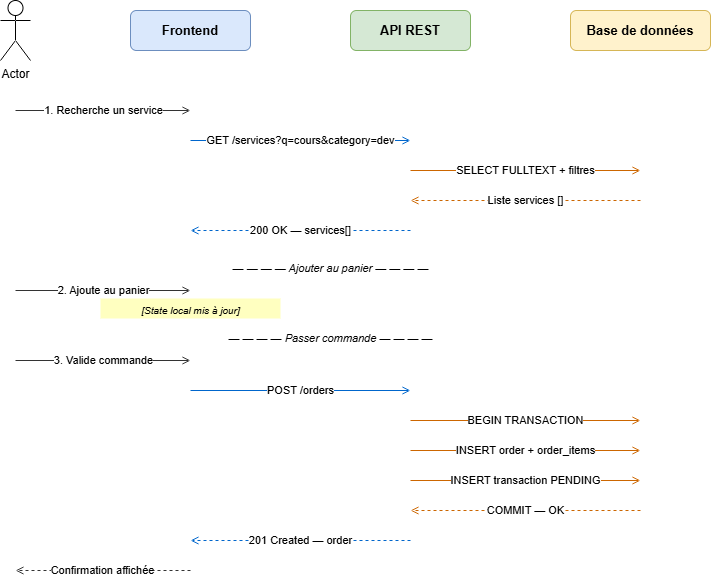

The diagram above was exported from draw.io. Its source (the exported page's mxGraphModel, read from the mxfile embedded in the PNG):
<mxGraphModel dx="860" dy="439" grid="1" gridSize="10" guides="1" tooltips="1" connect="1" arrows="1" fold="1" page="1" pageScale="1" pageWidth="827" pageHeight="1169" math="0" shadow="0">
  <root>
    <mxCell id="0" />
    <mxCell id="1" parent="0" />
    <mxCell id="3" parent="1" style="rounded=1;whiteSpace=wrap;html=1;fillColor=#dae8fc;strokeColor=#6c8ebf;fontSize=13;fontStyle=1;" value="Frontend" vertex="1">
      <mxGeometry height="40" width="120" x="200" y="20" as="geometry" />
    </mxCell>
    <mxCell id="4" parent="1" style="rounded=1;whiteSpace=wrap;html=1;fillColor=#d5e8d4;strokeColor=#82b366;fontSize=13;fontStyle=1;" value="API REST" vertex="1">
      <mxGeometry height="40" width="120" x="420" y="20" as="geometry" />
    </mxCell>
    <mxCell id="5" parent="1" style="rounded=1;whiteSpace=wrap;html=1;fillColor=#fff2cc;strokeColor=#d6b656;fontSize=13;fontStyle=1;" value="Base de données" vertex="1">
      <mxGeometry height="40" width="140" x="640" y="20" as="geometry" />
    </mxCell>
    <mxCell id="l1" edge="1" parent="1" style="endArrow=none;dashed=1;strokeColor=#999;" value="">
      <mxGeometry relative="1" x="85" y="90" as="geometry">
        <Array as="points">
          <mxPoint x="85" y="720" />
        </Array>
      </mxGeometry>
    </mxCell>
    <mxCell id="l2" edge="1" parent="1" style="endArrow=none;dashed=1;strokeColor=#999;" value="">
      <mxGeometry relative="1" x="260" y="60" as="geometry">
        <Array as="points">
          <mxPoint x="260" y="720" />
        </Array>
      </mxGeometry>
    </mxCell>
    <mxCell id="l3" edge="1" parent="1" style="endArrow=none;dashed=1;strokeColor=#999;" value="">
      <mxGeometry relative="1" x="480" y="60" as="geometry">
        <Array as="points">
          <mxPoint x="480" y="720" />
        </Array>
      </mxGeometry>
    </mxCell>
    <mxCell id="l4" edge="1" parent="1" style="endArrow=none;dashed=1;strokeColor=#999;" value="">
      <mxGeometry relative="1" x="710" y="60" as="geometry">
        <Array as="points">
          <mxPoint x="710" y="720" />
        </Array>
      </mxGeometry>
    </mxCell>
    <mxCell id="m1" edge="1" parent="1" style="endArrow=open;endFill=0;html=1;strokeColor=#333;" value="1. Recherche un service">
      <mxGeometry relative="1" as="geometry">
        <mxPoint x="85" y="120" as="sourcePoint" />
        <mxPoint x="260" y="120" as="targetPoint" />
      </mxGeometry>
    </mxCell>
    <mxCell id="m2" edge="1" parent="1" style="endArrow=open;endFill=0;html=1;strokeColor=#0066cc;" value="GET /services?q=cours&amp;category=dev">
      <mxGeometry relative="1" as="geometry">
        <mxPoint x="260" y="150" as="sourcePoint" />
        <mxPoint x="480" y="150" as="targetPoint" />
      </mxGeometry>
    </mxCell>
    <mxCell id="m3" edge="1" parent="1" style="endArrow=open;endFill=0;html=1;strokeColor=#cc6600;" value="SELECT FULLTEXT + filtres">
      <mxGeometry relative="1" as="geometry">
        <mxPoint x="480" y="180" as="sourcePoint" />
        <mxPoint x="710" y="180" as="targetPoint" />
      </mxGeometry>
    </mxCell>
    <mxCell id="m4" edge="1" parent="1" style="endArrow=open;endFill=0;html=1;dashed=1;strokeColor=#cc6600;" value="Liste services []">
      <mxGeometry relative="1" as="geometry">
        <mxPoint x="710" y="210" as="sourcePoint" />
        <mxPoint x="480" y="210" as="targetPoint" />
      </mxGeometry>
    </mxCell>
    <mxCell id="m5" edge="1" parent="1" style="endArrow=open;endFill=0;html=1;dashed=1;strokeColor=#0066cc;" value="200 OK — services[]">
      <mxGeometry relative="1" as="geometry">
        <mxPoint x="480" y="240" as="sourcePoint" />
        <mxPoint x="260" y="240" as="targetPoint" />
      </mxGeometry>
    </mxCell>
    <mxCell id="sep1" parent="1" style="text;html=1;align=center;fontSize=11;fontStyle=2;strokeColor=none;fillColor=none;" value="— — — — Ajouter au panier — — — —" vertex="1">
      <mxGeometry height="20" width="500" x="150" y="265" as="geometry" />
    </mxCell>
    <mxCell id="m6" edge="1" parent="1" style="endArrow=open;endFill=0;html=1;strokeColor=#333;" value="2. Ajoute au panier">
      <mxGeometry relative="1" as="geometry">
        <mxPoint x="85" y="300" as="sourcePoint" />
        <mxPoint x="260" y="300" as="targetPoint" />
      </mxGeometry>
    </mxCell>
    <mxCell id="m6b" parent="1" style="text;html=1;align=center;fontSize=10;fontStyle=2;strokeColor=none;fillColor=#ffffc0;" value="[State local mis à jour]" vertex="1">
      <mxGeometry height="20" width="180" x="170" y="308" as="geometry" />
    </mxCell>
    <mxCell id="sep2" parent="1" style="text;html=1;align=center;fontSize=11;fontStyle=2;strokeColor=none;fillColor=none;" value="— — — — Passer commande — — — —" vertex="1">
      <mxGeometry height="20" width="500" x="150" y="335" as="geometry" />
    </mxCell>
    <mxCell id="m7" edge="1" parent="1" style="endArrow=open;endFill=0;html=1;strokeColor=#333;" value="3. Valide commande">
      <mxGeometry relative="1" as="geometry">
        <mxPoint x="85" y="370" as="sourcePoint" />
        <mxPoint x="260" y="370" as="targetPoint" />
      </mxGeometry>
    </mxCell>
    <mxCell id="m8" edge="1" parent="1" style="endArrow=open;endFill=0;html=1;strokeColor=#0066cc;" value="POST /orders">
      <mxGeometry relative="1" as="geometry">
        <mxPoint x="260" y="400" as="sourcePoint" />
        <mxPoint x="480" y="400" as="targetPoint" />
      </mxGeometry>
    </mxCell>
    <mxCell id="m9" edge="1" parent="1" style="endArrow=open;endFill=0;html=1;strokeColor=#cc6600;" value="BEGIN TRANSACTION">
      <mxGeometry relative="1" as="geometry">
        <mxPoint x="480" y="430" as="sourcePoint" />
        <mxPoint x="710" y="430" as="targetPoint" />
      </mxGeometry>
    </mxCell>
    <mxCell id="m10" edge="1" parent="1" style="endArrow=open;endFill=0;html=1;strokeColor=#cc6600;" value="INSERT order + order_items">
      <mxGeometry relative="1" as="geometry">
        <mxPoint x="480" y="460" as="sourcePoint" />
        <mxPoint x="710" y="460" as="targetPoint" />
      </mxGeometry>
    </mxCell>
    <mxCell id="m11" edge="1" parent="1" style="endArrow=open;endFill=0;html=1;strokeColor=#cc6600;" value="INSERT transaction PENDING">
      <mxGeometry relative="1" as="geometry">
        <mxPoint x="480" y="490" as="sourcePoint" />
        <mxPoint x="710" y="490" as="targetPoint" />
      </mxGeometry>
    </mxCell>
    <mxCell id="m12" edge="1" parent="1" style="endArrow=open;endFill=0;html=1;dashed=1;strokeColor=#cc6600;" value="COMMIT — OK">
      <mxGeometry relative="1" as="geometry">
        <mxPoint x="710" y="520" as="sourcePoint" />
        <mxPoint x="480" y="520" as="targetPoint" />
      </mxGeometry>
    </mxCell>
    <mxCell id="m13" edge="1" parent="1" style="endArrow=open;endFill=0;html=1;dashed=1;strokeColor=#0066cc;" value="201 Created — order">
      <mxGeometry relative="1" as="geometry">
        <mxPoint x="480" y="550" as="sourcePoint" />
        <mxPoint x="260" y="550" as="targetPoint" />
      </mxGeometry>
    </mxCell>
    <mxCell id="m14" edge="1" parent="1" style="endArrow=open;endFill=0;html=1;dashed=1;strokeColor=#333;" value="Confirmation affichée">
      <mxGeometry relative="1" as="geometry">
        <mxPoint x="260" y="580" as="sourcePoint" />
        <mxPoint x="85" y="580" as="targetPoint" />
      </mxGeometry>
    </mxCell>
    <mxCell id="twOJOL_-PNCI7_VRLCQL-6" parent="1" style="shape=umlActor;verticalLabelPosition=bottom;verticalAlign=top;html=1;outlineConnect=0;" value="Actor" vertex="1">
      <mxGeometry height="60" width="30" x="70" y="10" as="geometry" />
    </mxCell>
  </root>
</mxGraphModel>